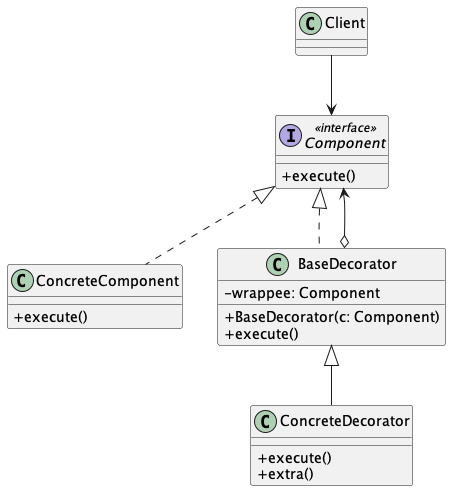

The diagram above was rendered by PlantUML. Its source (embedded in the PNG):
@startuml Decorator Structure
skinparam ClassAttributeIconSize 0

class Client

interface Component <<interface>> {
  + execute()
}

class ConcreteComponent implements Component {
  + execute()
}

class BaseDecorator implements Component {
  - wrappee: Component
  + BaseDecorator(c: Component)
  + execute()
}

BaseDecorator o--> Component

class ConcreteDecorator extends BaseDecorator {
  + execute()
  + extra()
}

Client --> Component


@enduml